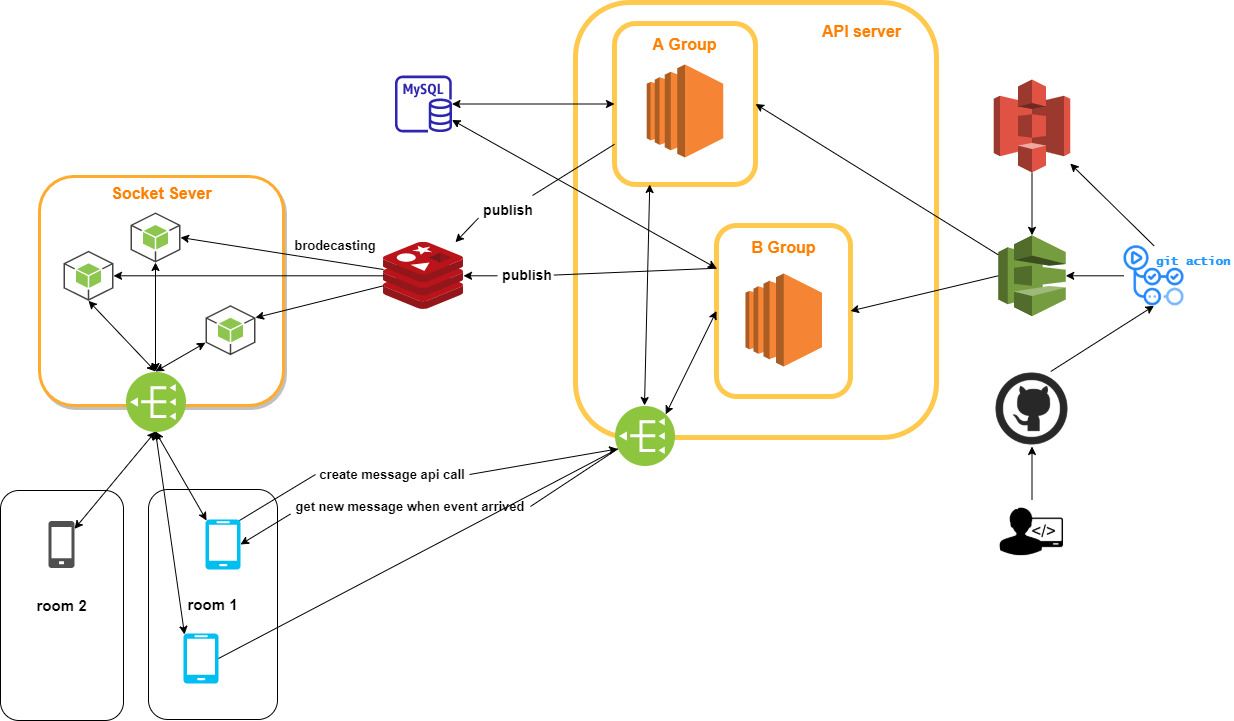

The diagram above was exported from draw.io. Its source (the exported page's mxGraphModel, read from the mxfile embedded in the PNG):
<mxGraphModel dx="1176" dy="715" grid="0" gridSize="10" guides="1" tooltips="1" connect="1" arrows="1" fold="1" page="1" pageScale="1" pageWidth="827" pageHeight="1169" math="0" shadow="0">
  <root>
    <mxCell id="0" />
    <mxCell id="1" parent="0" />
    <mxCell id="voVklDK0ZF8c_EC2R7H8-67" value="&lt;h1&gt;&lt;br&gt;&lt;/h1&gt;" style="rounded=1;whiteSpace=wrap;html=1;strokeColor=#FFC94D;strokeWidth=5;" parent="1" vertex="1">
      <mxGeometry x="634" y="10" width="361" height="435" as="geometry" />
    </mxCell>
    <mxCell id="E5GRD3rzG6CHGPCyqhp_-27" value="&lt;h1&gt;&lt;br&gt;&lt;/h1&gt;" style="rounded=1;whiteSpace=wrap;html=1;strokeColor=#FFC94D;strokeWidth=5;" vertex="1" parent="1">
      <mxGeometry x="673" y="31" width="141" height="161" as="geometry" />
    </mxCell>
    <mxCell id="E5GRD3rzG6CHGPCyqhp_-26" value="&lt;h1&gt;&lt;br&gt;&lt;/h1&gt;" style="rounded=1;whiteSpace=wrap;html=1;strokeColor=#FFC94D;strokeWidth=5;" vertex="1" parent="1">
      <mxGeometry x="775" y="233" width="134" height="171" as="geometry" />
    </mxCell>
    <mxCell id="E5GRD3rzG6CHGPCyqhp_-15" value="room 2" style="rounded=1;whiteSpace=wrap;html=1;fontStyle=1;fontSize=15;" vertex="1" parent="1">
      <mxGeometry x="59" y="498" width="123" height="230" as="geometry" />
    </mxCell>
    <mxCell id="E5GRD3rzG6CHGPCyqhp_-9" value="" style="rounded=1;whiteSpace=wrap;html=1;shadow=1;glass=0;sketch=0;fontSize=13;strokeColor=#FFAB2E;strokeWidth=3;" vertex="1" parent="1">
      <mxGeometry x="98" y="184" width="244" height="229" as="geometry" />
    </mxCell>
    <mxCell id="voVklDK0ZF8c_EC2R7H8-45" value="room 1" style="rounded=1;whiteSpace=wrap;html=1;fontStyle=1;fontSize=15;" parent="1" vertex="1">
      <mxGeometry x="207" y="497" width="129" height="230" as="geometry" />
    </mxCell>
    <mxCell id="voVklDK0ZF8c_EC2R7H8-1" value="" style="verticalLabelPosition=bottom;html=1;verticalAlign=top;align=center;strokeColor=none;fillColor=#00BEF2;shape=mxgraph.azure.mobile;pointerEvents=1;" parent="1" vertex="1">
      <mxGeometry x="242" y="641" width="35" height="50" as="geometry" />
    </mxCell>
    <mxCell id="voVklDK0ZF8c_EC2R7H8-10" value="" style="sketch=0;aspect=fixed;html=1;points=[];align=center;image;fontSize=12;image=img/lib/mscae/Cache_Redis_Product.svg;" parent="1" vertex="1">
      <mxGeometry x="442" y="249.70000000000002" width="80" height="67.2" as="geometry" />
    </mxCell>
    <mxCell id="voVklDK0ZF8c_EC2R7H8-11" value="" style="outlineConnect=0;dashed=0;verticalLabelPosition=bottom;verticalAlign=top;align=center;html=1;shape=mxgraph.aws3.android;fillColor=#8CC64F;gradientColor=none;" parent="1" vertex="1">
      <mxGeometry x="189" y="220" width="50" height="50" as="geometry" />
    </mxCell>
    <mxCell id="voVklDK0ZF8c_EC2R7H8-12" value="" style="outlineConnect=0;dashed=0;verticalLabelPosition=bottom;verticalAlign=top;align=center;html=1;shape=mxgraph.aws3.android;fillColor=#8CC64F;gradientColor=none;" parent="1" vertex="1">
      <mxGeometry x="122" y="258.3" width="50" height="50" as="geometry" />
    </mxCell>
    <mxCell id="voVklDK0ZF8c_EC2R7H8-13" value="" style="outlineConnect=0;dashed=0;verticalLabelPosition=bottom;verticalAlign=top;align=center;html=1;shape=mxgraph.aws3.android;fillColor=#8CC64F;gradientColor=none;" parent="1" vertex="1">
      <mxGeometry x="264" y="312.70000000000005" width="50" height="50" as="geometry" />
    </mxCell>
    <mxCell id="voVklDK0ZF8c_EC2R7H8-14" value="" style="sketch=0;outlineConnect=0;fontColor=#232F3E;gradientColor=none;fillColor=#2E27AD;strokeColor=none;dashed=0;verticalLabelPosition=bottom;verticalAlign=top;align=center;html=1;fontSize=12;fontStyle=0;aspect=fixed;pointerEvents=1;shape=mxgraph.aws4.rds_mysql_instance;" parent="1" vertex="1">
      <mxGeometry x="453.53" y="83.03" width="56.94" height="56.94" as="geometry" />
    </mxCell>
    <mxCell id="voVklDK0ZF8c_EC2R7H8-17" value="" style="endArrow=classic;html=1;rounded=0;exitX=0;exitY=0.5;exitDx=0;exitDy=0;startArrow=none;" parent="1" source="voVklDK0ZF8c_EC2R7H8-37" target="voVklDK0ZF8c_EC2R7H8-10" edge="1">
      <mxGeometry width="50" height="50" relative="1" as="geometry">
        <mxPoint x="522" y="280.5999999999999" as="sourcePoint" />
        <mxPoint x="437" y="407" as="targetPoint" />
      </mxGeometry>
    </mxCell>
    <mxCell id="voVklDK0ZF8c_EC2R7H8-18" value="" style="endArrow=classic;html=1;rounded=0;entryX=1;entryY=0.5;entryDx=0;entryDy=0;entryPerimeter=0;" parent="1" source="voVklDK0ZF8c_EC2R7H8-10" target="voVklDK0ZF8c_EC2R7H8-11" edge="1">
      <mxGeometry width="50" height="50" relative="1" as="geometry">
        <mxPoint x="637" y="287.4" as="sourcePoint" />
        <mxPoint x="496.1199999999999" y="288.98720000000003" as="targetPoint" />
      </mxGeometry>
    </mxCell>
    <mxCell id="voVklDK0ZF8c_EC2R7H8-19" value="" style="endArrow=classic;html=1;rounded=0;entryX=1;entryY=0.25;entryDx=0;entryDy=0;entryPerimeter=0;" parent="1" source="voVklDK0ZF8c_EC2R7H8-10" target="voVklDK0ZF8c_EC2R7H8-13" edge="1">
      <mxGeometry width="50" height="50" relative="1" as="geometry">
        <mxPoint x="424.28" y="292.616" as="sourcePoint" />
        <mxPoint x="300.5" y="199" as="targetPoint" />
      </mxGeometry>
    </mxCell>
    <mxCell id="voVklDK0ZF8c_EC2R7H8-21" value="" style="endArrow=classic;startArrow=classic;html=1;rounded=0;entryX=0.5;entryY=1;entryDx=0;entryDy=0;entryPerimeter=0;exitX=0.5;exitY=1;exitDx=0;exitDy=0;" parent="1" source="E5GRD3rzG6CHGPCyqhp_-10" target="voVklDK0ZF8c_EC2R7H8-12" edge="1">
      <mxGeometry width="50" height="50" relative="1" as="geometry">
        <mxPoint x="189.78679656440363" y="346.78679656440363" as="sourcePoint" />
        <mxPoint x="398" y="324" as="targetPoint" />
      </mxGeometry>
    </mxCell>
    <mxCell id="voVklDK0ZF8c_EC2R7H8-22" value="" style="verticalLabelPosition=bottom;html=1;verticalAlign=top;align=center;strokeColor=none;fillColor=#00BEF2;shape=mxgraph.azure.mobile;pointerEvents=1;" parent="1" vertex="1">
      <mxGeometry x="264" y="527" width="35" height="50" as="geometry" />
    </mxCell>
    <mxCell id="voVklDK0ZF8c_EC2R7H8-27" value="" style="sketch=0;pointerEvents=1;shadow=0;dashed=0;html=1;strokeColor=none;fillColor=#505050;labelPosition=center;verticalLabelPosition=bottom;verticalAlign=top;outlineConnect=0;align=center;shape=mxgraph.office.devices.cell_phone_generic;" parent="1" vertex="1">
      <mxGeometry x="107" y="528.5" width="26" height="47" as="geometry" />
    </mxCell>
    <mxCell id="voVklDK0ZF8c_EC2R7H8-28" value="" style="endArrow=classic;startArrow=classic;html=1;rounded=0;entryX=0.5;entryY=0;entryDx=0;entryDy=0;" parent="1" source="voVklDK0ZF8c_EC2R7H8-27" target="E5GRD3rzG6CHGPCyqhp_-10" edge="1">
      <mxGeometry width="50" height="50" relative="1" as="geometry">
        <mxPoint x="214.5" y="597" as="sourcePoint" />
        <mxPoint x="93.75" y="317" as="targetPoint" />
      </mxGeometry>
    </mxCell>
    <mxCell id="voVklDK0ZF8c_EC2R7H8-29" value="" style="endArrow=classic;html=1;rounded=0;exitX=1;exitY=0.5;exitDx=0;exitDy=0;entryX=1;entryY=0.25;entryDx=0;entryDy=0;startArrow=none;" parent="1" source="voVklDK0ZF8c_EC2R7H8-31" target="voVklDK0ZF8c_EC2R7H8-50" edge="1">
      <mxGeometry width="50" height="50" relative="1" as="geometry">
        <mxPoint x="597" y="287.4" as="sourcePoint" />
        <mxPoint x="456.1199999999999" y="288.98720000000003" as="targetPoint" />
      </mxGeometry>
    </mxCell>
    <mxCell id="voVklDK0ZF8c_EC2R7H8-30" value="" style="endArrow=classic;html=1;rounded=0;exitX=0;exitY=0.75;exitDx=0;exitDy=0;entryX=1;entryY=0.5;entryDx=0;entryDy=0;entryPerimeter=0;startArrow=none;" parent="1" source="voVklDK0ZF8c_EC2R7H8-33" target="voVklDK0ZF8c_EC2R7H8-22" edge="1">
      <mxGeometry width="50" height="50" relative="1" as="geometry">
        <mxPoint x="360.95000000000005" y="598" as="sourcePoint" />
        <mxPoint x="457" y="657" as="targetPoint" />
      </mxGeometry>
    </mxCell>
    <mxCell id="voVklDK0ZF8c_EC2R7H8-33" value="get new message when event arrived" style="text;html=1;strokeColor=none;fillColor=none;align=center;verticalAlign=middle;whiteSpace=wrap;rounded=0;fontStyle=1;fontSize=13;" parent="1" vertex="1">
      <mxGeometry x="349" y="499" width="240" height="30" as="geometry" />
    </mxCell>
    <mxCell id="voVklDK0ZF8c_EC2R7H8-35" value="" style="endArrow=none;html=1;rounded=0;exitX=1;exitY=0.25;exitDx=0;exitDy=0;entryX=1;entryY=0.5;entryDx=0;entryDy=0;entryPerimeter=0;" parent="1" source="voVklDK0ZF8c_EC2R7H8-50" target="voVklDK0ZF8c_EC2R7H8-33" edge="1">
      <mxGeometry width="50" height="50" relative="1" as="geometry">
        <mxPoint x="672.94" y="332.4" as="sourcePoint" />
        <mxPoint x="352" y="612" as="targetPoint" />
      </mxGeometry>
    </mxCell>
    <mxCell id="voVklDK0ZF8c_EC2R7H8-31" value="create message api call" style="text;html=1;strokeColor=none;fillColor=none;align=center;verticalAlign=middle;whiteSpace=wrap;rounded=0;fontStyle=1;fontSize=13;" parent="1" vertex="1">
      <mxGeometry x="374" y="467" width="154" height="30" as="geometry" />
    </mxCell>
    <mxCell id="voVklDK0ZF8c_EC2R7H8-36" value="" style="endArrow=none;html=1;rounded=0;exitX=0.97;exitY=0.02;exitDx=0;exitDy=0;exitPerimeter=0;entryX=0;entryY=0.5;entryDx=0;entryDy=0;" parent="1" source="voVklDK0ZF8c_EC2R7H8-22" target="voVklDK0ZF8c_EC2R7H8-31" edge="1">
      <mxGeometry width="50" height="50" relative="1" as="geometry">
        <mxPoint x="350.95000000000005" y="588" as="sourcePoint" />
        <mxPoint x="587" y="332.4" as="targetPoint" />
      </mxGeometry>
    </mxCell>
    <mxCell id="voVklDK0ZF8c_EC2R7H8-37" value="publish" style="text;html=1;strokeColor=none;fillColor=none;align=center;verticalAlign=middle;whiteSpace=wrap;rounded=0;fontStyle=1;fontSize=14;" parent="1" vertex="1">
      <mxGeometry x="556" y="268.3" width="60" height="30" as="geometry" />
    </mxCell>
    <mxCell id="voVklDK0ZF8c_EC2R7H8-38" value="" style="endArrow=none;html=1;rounded=0;entryX=0.939;entryY=0.476;entryDx=0;entryDy=0;entryPerimeter=0;exitX=0;exitY=0.25;exitDx=0;exitDy=0;" parent="1" source="E5GRD3rzG6CHGPCyqhp_-26" target="voVklDK0ZF8c_EC2R7H8-37" edge="1">
      <mxGeometry width="50" height="50" relative="1" as="geometry">
        <mxPoint x="637" y="277.4000000000001" as="sourcePoint" />
        <mxPoint x="446.1199999999999" y="278.98720000000003" as="targetPoint" />
      </mxGeometry>
    </mxCell>
    <mxCell id="voVklDK0ZF8c_EC2R7H8-40" value="brodecasting" style="text;html=1;strokeColor=none;fillColor=none;align=center;verticalAlign=middle;whiteSpace=wrap;rounded=0;fontStyle=1;fontSize=13;" parent="1" vertex="1">
      <mxGeometry x="364" y="238.29999999999998" width="60" height="30" as="geometry" />
    </mxCell>
    <mxCell id="voVklDK0ZF8c_EC2R7H8-46" value="" style="endArrow=none;html=1;rounded=0;exitX=1;exitY=0.25;exitDx=0;exitDy=0;entryX=1;entryY=0.5;entryDx=0;entryDy=0;entryPerimeter=0;" parent="1" source="voVklDK0ZF8c_EC2R7H8-50" target="voVklDK0ZF8c_EC2R7H8-1" edge="1">
      <mxGeometry width="50" height="50" relative="1" as="geometry">
        <mxPoint x="682.94" y="342.39999999999986" as="sourcePoint" />
        <mxPoint x="552" y="462" as="targetPoint" />
      </mxGeometry>
    </mxCell>
    <mxCell id="voVklDK0ZF8c_EC2R7H8-49" value="" style="endArrow=classic;startArrow=classic;html=1;rounded=0;exitX=0;exitY=0.5;exitDx=0;exitDy=0;" parent="1" target="voVklDK0ZF8c_EC2R7H8-14" edge="1" source="E5GRD3rzG6CHGPCyqhp_-27">
      <mxGeometry width="50" height="50" relative="1" as="geometry">
        <mxPoint x="722.94" y="222.4000000000001" as="sourcePoint" />
        <mxPoint x="33.74999999999977" y="487" as="targetPoint" />
      </mxGeometry>
    </mxCell>
    <mxCell id="voVklDK0ZF8c_EC2R7H8-50" value="" style="aspect=fixed;perimeter=ellipsePerimeter;html=1;align=center;shadow=0;dashed=0;fontColor=#4277BB;labelBackgroundColor=#ffffff;fontSize=12;spacingTop=3;image;image=img/lib/ibm/vpc/PublicGateway.svg;direction=west;" parent="1" vertex="1">
      <mxGeometry x="673.0000000000001" y="413" width="60" height="60" as="geometry" />
    </mxCell>
    <mxCell id="voVklDK0ZF8c_EC2R7H8-55" value="" style="endArrow=classic;startArrow=classic;html=1;rounded=0;entryX=0;entryY=1;entryDx=0;entryDy=0;exitX=0;exitY=0.5;exitDx=0;exitDy=0;" parent="1" source="E5GRD3rzG6CHGPCyqhp_-26" target="voVklDK0ZF8c_EC2R7H8-50" edge="1">
      <mxGeometry width="50" height="50" relative="1" as="geometry">
        <mxPoint x="722.94" y="405.4000000000001" as="sourcePoint" />
        <mxPoint x="764.0456917240635" y="547.0180679724492" as="targetPoint" />
      </mxGeometry>
    </mxCell>
    <mxCell id="voVklDK0ZF8c_EC2R7H8-57" value="" style="shape=image;verticalLabelPosition=bottom;labelBackgroundColor=default;verticalAlign=top;aspect=fixed;imageAspect=0;image=data:image/jpeg,(base64 omitted: 10744 chars);" parent="1" vertex="1">
      <mxGeometry x="1054.5" y="507" width="72" height="72" as="geometry" />
    </mxCell>
    <mxCell id="voVklDK0ZF8c_EC2R7H8-60" value="" style="shape=image;verticalLabelPosition=bottom;labelBackgroundColor=default;verticalAlign=top;aspect=fixed;imageAspect=0;image=data:image/png,(base64 omitted: 13468 chars);" parent="1" vertex="1">
      <mxGeometry x="1182.5" y="253.3" width="60" height="60" as="geometry" />
    </mxCell>
    <mxCell id="voVklDK0ZF8c_EC2R7H8-62" value="" style="outlineConnect=0;dashed=0;verticalLabelPosition=bottom;verticalAlign=top;align=center;html=1;shape=mxgraph.aws3.codedeploy;fillColor=#759C3E;gradientColor=none;" parent="1" vertex="1">
      <mxGeometry x="1056.75" y="242.8" width="67.5" height="81" as="geometry" />
    </mxCell>
    <mxCell id="voVklDK0ZF8c_EC2R7H8-63" value="" style="outlineConnect=0;dashed=0;verticalLabelPosition=bottom;verticalAlign=top;align=center;html=1;shape=mxgraph.aws3.s3;fillColor=#E05243;gradientColor=none;" parent="1" vertex="1">
      <mxGeometry x="1052.25" y="87" width="76.5" height="93" as="geometry" />
    </mxCell>
    <mxCell id="voVklDK0ZF8c_EC2R7H8-64" value="" style="shape=image;html=1;verticalAlign=top;verticalLabelPosition=bottom;labelBackgroundColor=#ffffff;imageAspect=0;aspect=fixed;image=https://cdn0.iconfinder.com/data/icons/social-network-9/50/29-128.png" parent="1" vertex="1">
      <mxGeometry x="1053" y="379" width="75" height="75" as="geometry" />
    </mxCell>
    <mxCell id="voVklDK0ZF8c_EC2R7H8-66" value="" style="outlineConnect=0;dashed=0;verticalLabelPosition=bottom;verticalAlign=top;align=center;html=1;shape=mxgraph.aws3.ec2;fillColor=#F58534;gradientColor=none;" parent="1" vertex="1">
      <mxGeometry x="804.0000000000001" y="281" width="76.5" height="93" as="geometry" />
    </mxCell>
    <mxCell id="voVklDK0ZF8c_EC2R7H8-68" value="" style="endArrow=classic;html=1;rounded=0;exitX=0.5;exitY=0;exitDx=0;exitDy=0;entryX=0.5;entryY=1;entryDx=0;entryDy=0;" parent="1" source="voVklDK0ZF8c_EC2R7H8-57" target="voVklDK0ZF8c_EC2R7H8-64" edge="1">
      <mxGeometry width="50" height="50" relative="1" as="geometry">
        <mxPoint x="578" y="267.77133956386297" as="sourcePoint" />
        <mxPoint x="1314" y="477" as="targetPoint" />
      </mxGeometry>
    </mxCell>
    <mxCell id="voVklDK0ZF8c_EC2R7H8-69" value="" style="endArrow=classic;html=1;rounded=0;exitX=0.75;exitY=0;exitDx=0;exitDy=0;entryX=0.5;entryY=1;entryDx=0;entryDy=0;" parent="1" source="voVklDK0ZF8c_EC2R7H8-64" target="voVklDK0ZF8c_EC2R7H8-60" edge="1">
      <mxGeometry width="50" height="50" relative="1" as="geometry">
        <mxPoint x="1246" y="525.0000000000002" as="sourcePoint" />
        <mxPoint x="1369.3500000000004" y="475.14999999999986" as="targetPoint" />
      </mxGeometry>
    </mxCell>
    <mxCell id="voVklDK0ZF8c_EC2R7H8-70" value="" style="endArrow=classic;html=1;rounded=0;exitX=0.5;exitY=0;exitDx=0;exitDy=0;" parent="1" source="voVklDK0ZF8c_EC2R7H8-60" target="voVklDK0ZF8c_EC2R7H8-63" edge="1">
      <mxGeometry width="50" height="50" relative="1" as="geometry">
        <mxPoint x="1411.5" y="427" as="sourcePoint" />
        <mxPoint x="1404" y="324.20000000000005" as="targetPoint" />
      </mxGeometry>
    </mxCell>
    <mxCell id="voVklDK0ZF8c_EC2R7H8-71" value="" style="endArrow=classic;html=1;rounded=0;entryX=0.5;entryY=0;entryDx=0;entryDy=0;entryPerimeter=0;" parent="1" source="voVklDK0ZF8c_EC2R7H8-63" target="voVklDK0ZF8c_EC2R7H8-62" edge="1">
      <mxGeometry width="50" height="50" relative="1" as="geometry">
        <mxPoint x="1404" y="264.20000000000005" as="sourcePoint" />
        <mxPoint x="1359.0654169854624" y="180" as="targetPoint" />
      </mxGeometry>
    </mxCell>
    <mxCell id="voVklDK0ZF8c_EC2R7H8-72" value="" style="endArrow=classic;html=1;rounded=0;entryX=1;entryY=0.5;entryDx=0;entryDy=0;entryPerimeter=0;exitX=0;exitY=0.5;exitDx=0;exitDy=0;" parent="1" source="voVklDK0ZF8c_EC2R7H8-60" target="voVklDK0ZF8c_EC2R7H8-62" edge="1">
      <mxGeometry width="50" height="50" relative="1" as="geometry">
        <mxPoint x="1296.7628644939964" y="180" as="sourcePoint" />
        <mxPoint x="1240.25" y="250.0999999999999" as="targetPoint" />
      </mxGeometry>
    </mxCell>
    <mxCell id="voVklDK0ZF8c_EC2R7H8-73" value="" style="endArrow=classic;html=1;rounded=0;entryX=1;entryY=0.5;entryDx=0;entryDy=0;exitX=0;exitY=0.5;exitDx=0;exitDy=0;exitPerimeter=0;" parent="1" source="voVklDK0ZF8c_EC2R7H8-62" target="E5GRD3rzG6CHGPCyqhp_-26" edge="1">
      <mxGeometry width="50" height="50" relative="1" as="geometry">
        <mxPoint x="1177" y="294.20000000000005" as="sourcePoint" />
        <mxPoint x="1076.9999999999995" y="290.5999999999999" as="targetPoint" />
      </mxGeometry>
    </mxCell>
    <mxCell id="voVklDK0ZF8c_EC2R7H8-77" value="git action" style="text;html=1;strokeColor=none;fillColor=none;align=center;verticalAlign=middle;whiteSpace=wrap;rounded=0;fontColor=#2197FF;fontFamily=Lucida Console;fontStyle=1" parent="1" vertex="1">
      <mxGeometry x="1211.5" y="255.3" width="80" height="30" as="geometry" />
    </mxCell>
    <mxCell id="E5GRD3rzG6CHGPCyqhp_-10" value="" style="aspect=fixed;perimeter=ellipsePerimeter;html=1;align=center;shadow=0;dashed=0;fontColor=#4277BB;labelBackgroundColor=#ffffff;fontSize=12;spacingTop=3;image;image=img/lib/ibm/vpc/PublicGateway.svg;direction=west;" vertex="1" parent="1">
      <mxGeometry x="184" y="379" width="60" height="60" as="geometry" />
    </mxCell>
    <mxCell id="E5GRD3rzG6CHGPCyqhp_-11" value="" style="endArrow=classic;startArrow=classic;html=1;rounded=0;exitX=0.03;exitY=0.02;exitDx=0;exitDy=0;exitPerimeter=0;entryX=0.5;entryY=0;entryDx=0;entryDy=0;" edge="1" parent="1" source="voVklDK0ZF8c_EC2R7H8-1" target="E5GRD3rzG6CHGPCyqhp_-10">
      <mxGeometry width="50" height="50" relative="1" as="geometry">
        <mxPoint x="334.5" y="661.5" as="sourcePoint" />
        <mxPoint x="133.75" y="332.5999999999999" as="targetPoint" />
      </mxGeometry>
    </mxCell>
    <mxCell id="E5GRD3rzG6CHGPCyqhp_-12" value="" style="endArrow=classic;startArrow=classic;html=1;rounded=0;entryX=0;entryY=0.75;entryDx=0;entryDy=0;entryPerimeter=0;exitX=0.5;exitY=1;exitDx=0;exitDy=0;" edge="1" parent="1" source="E5GRD3rzG6CHGPCyqhp_-10" target="voVklDK0ZF8c_EC2R7H8-13">
      <mxGeometry width="50" height="50" relative="1" as="geometry">
        <mxPoint x="211" y="338" as="sourcePoint" />
        <mxPoint x="134.75" y="249.60000000000002" as="targetPoint" />
      </mxGeometry>
    </mxCell>
    <mxCell id="E5GRD3rzG6CHGPCyqhp_-14" value="" style="endArrow=classic;startArrow=classic;html=1;rounded=0;entryX=0.5;entryY=1;entryDx=0;entryDy=0;entryPerimeter=0;exitX=0.5;exitY=1;exitDx=0;exitDy=0;" edge="1" parent="1" source="E5GRD3rzG6CHGPCyqhp_-10" target="voVklDK0ZF8c_EC2R7H8-11">
      <mxGeometry width="50" height="50" relative="1" as="geometry">
        <mxPoint x="221" y="389" as="sourcePoint" />
        <mxPoint x="255.75" y="331.0999999999999" as="targetPoint" />
      </mxGeometry>
    </mxCell>
    <mxCell id="E5GRD3rzG6CHGPCyqhp_-17" value="" style="endArrow=classic;startArrow=classic;html=1;rounded=0;exitX=0.03;exitY=0.02;exitDx=0;exitDy=0;exitPerimeter=0;entryX=0.5;entryY=0;entryDx=0;entryDy=0;" edge="1" parent="1" source="voVklDK0ZF8c_EC2R7H8-22" target="E5GRD3rzG6CHGPCyqhp_-10">
      <mxGeometry width="50" height="50" relative="1" as="geometry">
        <mxPoint x="344.5" y="671.5" as="sourcePoint" />
        <mxPoint x="234.159032016556" y="445.9599680339197" as="targetPoint" />
      </mxGeometry>
    </mxCell>
    <mxCell id="E5GRD3rzG6CHGPCyqhp_-18" value="" style="endArrow=classic;html=1;rounded=0;entryX=1;entryY=0.5;entryDx=0;entryDy=0;entryPerimeter=0;" edge="1" parent="1" source="voVklDK0ZF8c_EC2R7H8-10" target="voVklDK0ZF8c_EC2R7H8-12">
      <mxGeometry width="50" height="50" relative="1" as="geometry">
        <mxPoint x="452" y="258.60793650793653" as="sourcePoint" />
        <mxPoint x="240" y="97" as="targetPoint" />
      </mxGeometry>
    </mxCell>
    <mxCell id="E5GRD3rzG6CHGPCyqhp_-22" value="Socket Sever" style="text;html=1;strokeColor=none;fillColor=none;align=center;verticalAlign=middle;whiteSpace=wrap;rounded=0;shadow=1;glass=0;sketch=0;fontSize=16;fontStyle=1;fontColor=#FF8000;" vertex="1" parent="1">
      <mxGeometry x="159.5" y="186.1" width="121" height="30" as="geometry" />
    </mxCell>
    <mxCell id="E5GRD3rzG6CHGPCyqhp_-25" value="API server" style="text;html=1;strokeColor=none;fillColor=none;align=center;verticalAlign=middle;whiteSpace=wrap;rounded=0;shadow=1;glass=0;sketch=0;fontSize=16;fontStyle=1;fontColor=#FF8000;" vertex="1" parent="1">
      <mxGeometry x="860.0000000000001" y="24" width="121" height="30" as="geometry" />
    </mxCell>
    <mxCell id="E5GRD3rzG6CHGPCyqhp_-28" value="" style="outlineConnect=0;dashed=0;verticalLabelPosition=bottom;verticalAlign=top;align=center;html=1;shape=mxgraph.aws3.ec2;fillColor=#F58534;gradientColor=none;" vertex="1" parent="1">
      <mxGeometry x="705.25" y="72" width="76.5" height="93" as="geometry" />
    </mxCell>
    <mxCell id="E5GRD3rzG6CHGPCyqhp_-29" value="" style="endArrow=classic;html=1;rounded=0;entryX=1;entryY=0.5;entryDx=0;entryDy=0;" edge="1" parent="1" source="voVklDK0ZF8c_EC2R7H8-62" target="E5GRD3rzG6CHGPCyqhp_-27">
      <mxGeometry width="50" height="50" relative="1" as="geometry">
        <mxPoint x="1066.75" y="293.29999999999995" as="sourcePoint" />
        <mxPoint x="935" y="339.5" as="targetPoint" />
      </mxGeometry>
    </mxCell>
    <mxCell id="E5GRD3rzG6CHGPCyqhp_-30" value="" style="endArrow=classic;startArrow=classic;html=1;rounded=0;exitX=0;exitY=0.25;exitDx=0;exitDy=0;" edge="1" parent="1" source="E5GRD3rzG6CHGPCyqhp_-26" target="voVklDK0ZF8c_EC2R7H8-14">
      <mxGeometry width="50" height="50" relative="1" as="geometry">
        <mxPoint x="658" y="121.5" as="sourcePoint" />
        <mxPoint x="526.94" y="135.44150441923148" as="targetPoint" />
      </mxGeometry>
    </mxCell>
    <mxCell id="E5GRD3rzG6CHGPCyqhp_-32" value="" style="endArrow=classic;html=1;rounded=0;exitX=0;exitY=0.75;exitDx=0;exitDy=0;startArrow=none;" edge="1" parent="1" source="E5GRD3rzG6CHGPCyqhp_-33" target="voVklDK0ZF8c_EC2R7H8-10">
      <mxGeometry width="50" height="50" relative="1" as="geometry">
        <mxPoint x="452" y="303.27619047619055" as="sourcePoint" />
        <mxPoint x="324" y="335.20000000000005" as="targetPoint" />
      </mxGeometry>
    </mxCell>
    <mxCell id="E5GRD3rzG6CHGPCyqhp_-33" value="publish" style="text;html=1;strokeColor=none;fillColor=none;align=center;verticalAlign=middle;whiteSpace=wrap;rounded=0;fontStyle=1;fontSize=14;" vertex="1" parent="1">
      <mxGeometry x="537" y="203" width="60" height="30" as="geometry" />
    </mxCell>
    <mxCell id="E5GRD3rzG6CHGPCyqhp_-35" value="" style="endArrow=none;html=1;rounded=0;exitX=0;exitY=0.75;exitDx=0;exitDy=0;" edge="1" parent="1" source="E5GRD3rzG6CHGPCyqhp_-27" target="E5GRD3rzG6CHGPCyqhp_-33">
      <mxGeometry width="50" height="50" relative="1" as="geometry">
        <mxPoint x="648" y="151.75" as="sourcePoint" />
        <mxPoint x="522" y="251.6012048192772" as="targetPoint" />
      </mxGeometry>
    </mxCell>
    <mxCell id="E5GRD3rzG6CHGPCyqhp_-36" value="A Group" style="text;html=1;strokeColor=none;fillColor=none;align=center;verticalAlign=middle;whiteSpace=wrap;rounded=0;shadow=1;glass=0;sketch=0;fontSize=16;fontStyle=1;fontColor=#FF8000;" vertex="1" parent="1">
      <mxGeometry x="683" y="37" width="121" height="30" as="geometry" />
    </mxCell>
    <mxCell id="E5GRD3rzG6CHGPCyqhp_-37" value="B Group" style="text;html=1;strokeColor=none;fillColor=none;align=center;verticalAlign=middle;whiteSpace=wrap;rounded=0;shadow=1;glass=0;sketch=0;fontSize=16;fontStyle=1;fontColor=#FF8000;" vertex="1" parent="1">
      <mxGeometry x="781.7500000000001" y="240" width="121" height="30" as="geometry" />
    </mxCell>
    <mxCell id="E5GRD3rzG6CHGPCyqhp_-38" value="" style="endArrow=classic;startArrow=classic;html=1;rounded=0;entryX=0.5;entryY=1;entryDx=0;entryDy=0;exitX=0.25;exitY=1;exitDx=0;exitDy=0;" edge="1" parent="1" source="E5GRD3rzG6CHGPCyqhp_-27" target="voVklDK0ZF8c_EC2R7H8-50">
      <mxGeometry width="50" height="50" relative="1" as="geometry">
        <mxPoint x="788" y="403.74602576040115" as="sourcePoint" />
        <mxPoint x="735.2132034355964" y="457.78679656440363" as="targetPoint" />
      </mxGeometry>
    </mxCell>
  </root>
</mxGraphModel>